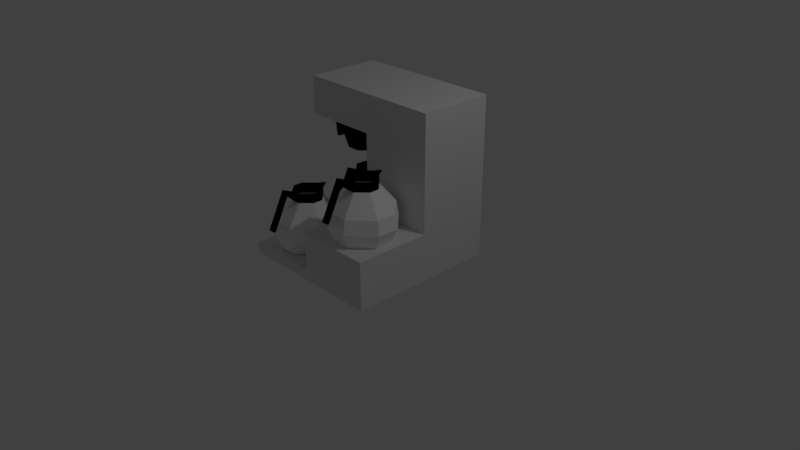 # Source: coffee_maker.blend  (saved by Blender 2.78.0; exported with 4.5.12 LTS)
import bpy
from mathutils import Matrix  # noqa: F401  (used for matrix-valued properties, if any)

bpy.ops.wm.read_factory_settings(use_empty=True)
scene = bpy.context.scene
scene.name = 'Scene'

# ---- collections
col_collection_1 = bpy.data.collections.new('Collection 1'); scene.collection.children.link(col_collection_1)

# ---- materials (node trees are filled in below, after node groups)
mat_material_003 = bpy.data.materials.new('Material.003')
mat_material_003.alpha_threshold = 0.0
mat_material_003.use_transparent_shadow = False
mat_material_003.diffuse_color = (0.0, 0.0, 0.0, 1.0)
mat_material_003.roughness = 0.5
mat_material_001 = bpy.data.materials.new('Material.001')
mat_material_001.alpha_threshold = 0.0
mat_material_001.use_transparent_shadow = False
mat_material_001.diffuse_color = (1.0, 1.0, 1.0, 1.0)
mat_material_001.roughness = 0.5
mat_material = bpy.data.materials.new('Material')
mat_material.alpha_threshold = 0.0
mat_material.use_transparent_shadow = False
mat_material.roughness = 0.5
mat_material.line_color = (0.0, 0.0, 0.0, 1.0)

# ---- material node trees

# ---- world
world_world = bpy.data.worlds.new('World'); scene.world = world_world
world_world.color = (0.05088, 0.05088, 0.05088)
world_world.use_sun_shadow = False
world_world.sun_shadow_jitter_overblur = 0.0
world_world.cycles.sampling_method = 'MANUAL'

# ---- cameras
cam_camera = bpy.data.cameras.new('Camera')
cam_camera.clip_end = 100.0
cam_camera.lens = 35.0
cam_camera.sensor_width = 32.0
cam_camera.sensor_height = 18.0
cam_camera.ortho_scale = 7.314
cam_camera.dof.focus_distance = 0.0
cam_camera.dof.aperture_fstop = 128.0

# ---- lights
light_lamp = bpy.data.lights.new('Lamp', 'POINT')
light_lamp.transmission_factor = 0.0
light_lamp.cutoff_distance = 30.0
light_lamp.energy = 100.0
light_lamp.shadow_buffer_clip_start = 1.001
light_lamp.shadow_soft_size = 0.1
light_lamp.shadow_maximum_resolution = 0.006
light_lamp.use_absolute_resolution = True

# ---- meshes
me_cube_005 = bpy.data.meshes.new('Cube.005')
me_cube_005.from_pydata([(-0.6708, 0.2236, -0.2664), (-0.6708, -0.2236, -0.2664), (-1.0, -0.3333, 0.8204), (0.6708, 0.2236, -0.2664), (1.0, 0.3333, 0.8204), (0.2236, 0.6708, -0.2664), (-0.2236, -0.6708, -0.2664), (0.2236, -0.6708, -0.2664), (0.3333, -1.0, 0.8204), (-0.3333, 0.3333, 0.8204), (0.3333, 0.3333, 0.8204), (-0.3333, -0.3333, 0.8204), (0.3333, -0.3333, 0.8204), (0.2236, 0.2236, -0.2664), (-0.2236, 0.2236, -0.2664), (0.2236, -0.2236, -0.2664), (-0.2236, -0.2236, -0.2664), (-0.2236, 0.6708, -0.2664), (-0.3333, 1.0, 0.8204), (-1.0, 0.3333, 0.8204), (-0.3333, -1.0, 0.8204), (0.3333, 1.0, 0.8204), (0.6708, -0.2236, -0.2664), (1.0, -0.3333, 0.8204), (0.9342, 0.3114, 0.603), (0.9342, -0.3114, 0.603), (-0.9342, 0.3114, 0.603), (0.3114, -0.9342, 0.603), (-0.3114, -0.9342, 0.603), (-0.3114, 0.9342, 0.603), (-0.9342, -0.3114, 0.603), (0.3114, 0.9342, 0.603), (-1.238, -0.3333, 0.8204), (-1.238, 0.3333, 0.8204), (-1.249, -0.2712, 0.603), (-1.249, 0.2712, 0.603), (-1.421, -0.3333, 0.8204), (-1.421, 0.3333, 0.8204), (-1.409, -0.2712, 0.603), (-1.409, 0.2712, 0.603), (-1.269, -0.2033, -0.2664), (-1.269, 0.2033, -0.2664), (-1.389, -0.2033, -0.2664), (-1.389, 0.2033, -0.2664)], [], [(18, 19, 9), (4, 21, 10), (23, 12, 8), (11, 2, 20), (9, 19, 2, 11), (13, 3, 22, 15), (5, 3, 13), (24, 4, 23, 25), (30, 2, 32, 34), (0, 14, 16, 1), (14, 13, 15, 16), (17, 5, 13, 14), (4, 10, 12, 23), (10, 9, 11, 12), (21, 18, 9, 10), (12, 11, 20, 8), (16, 15, 7, 6), (15, 22, 7), (27, 8, 20, 28), (0, 17, 14), (29, 18, 21, 31), (29, 17, 0, 26), (28, 20, 2, 30), (1, 16, 6), (24, 3, 5, 31), (27, 7, 22, 25), (8, 27, 25, 23), (4, 24, 31, 21), (6, 28, 30, 1), (18, 29, 26, 19), (17, 29, 31, 5), (7, 27, 28, 6), (1, 30, 26, 0), (3, 24, 25, 22), (35, 34, 40, 41), (26, 30, 34, 35), (19, 26, 35, 33), (2, 19, 33, 32), (38, 36, 37, 39), (34, 32, 36, 38), (33, 35, 39, 37), (32, 33, 37, 36), (41, 40, 42, 43), (34, 38, 42, 40), (39, 35, 41, 43), (38, 39, 43, 42)])
me_cube_005.materials.append(mat_material_003)
me_cube_005.use_remesh_preserve_volume = False
me_cube_005.use_remesh_preserve_attributes = False
me_cube_005.use_mirror_vertex_groups = False
me_cube_005.update()
me_cube_004 = bpy.data.meshes.new('Cube.004')
me_cube_004.from_pydata([(-0.701, -1.889, 1.057), (-0.701, -1.251, 2.354), (-0.701, -1.787, 1.007), (-0.701, -1.149, 2.304), (-0.4867, -1.889, 1.057), (-0.4867, -1.251, 2.354), (-0.4867, -1.787, 1.007), (-0.4867, -1.149, 2.304), (-0.701, -1.315, 2.224), (-0.701, -1.213, 2.174), (-0.4867, -1.213, 2.174), (-0.4867, -1.315, 2.224), (-0.4174, -0.8158, 2.142), (-0.7748, -0.8161, 1.821), (-0.4173, -0.8161, 1.821), (-0.06028, -0.1014, 2.142), (-1.132, -0.4586, 2.142), (-1.57, -0.6047, 0.07391), (-0.7746, -0.8158, 2.142), (-0.4174, 0.2558, 2.142), (-0.2713, 0.6941, 0.07391), (-0.9207, 0.6941, 0.07391), (-0.2713, 0.04471, 0.07391), (-0.9207, 0.04471, 0.07391), (-0.2713, -0.6047, 0.07391), (-0.9207, -0.6047, 0.07391), (-0.7746, 0.2558, 2.142), (-1.132, -0.1014, 2.142), (-1.57, 0.04471, 0.07391), (-0.9207, -1.254, 0.07391), (-0.06028, -0.4586, 2.142), (0.3781, -0.6047, 0.07391), (-0.2713, -1.254, 0.07391), (0.3781, 0.04471, 0.07391), (-1.776, -0.6732, 0.591), (-1.69, 0.08465, 1.108), (-1.776, 0.1132, 0.591), (0.4979, 0.08465, 1.108), (0.5836, 0.1132, 0.591), (0.4979, -0.6447, 1.108), (0.5836, -0.6732, 0.591), (-0.7748, 0.2561, 1.821), (-0.9607, 0.814, 1.108), (-0.9892, 0.8996, 0.591), (-0.2314, 0.814, 1.108), (-0.2028, 0.8996, 0.591), (-0.9607, -1.374, 1.108), (-0.9892, -1.46, 0.591), (-1.132, -0.1013, 1.821), (-1.132, -0.4587, 1.821), (-1.69, -0.6447, 1.108), (-0.2314, -1.374, 1.108), (-0.2028, -1.46, 0.591), (-0.05989, -0.4587, 1.821), (-0.05989, -0.1013, 1.821), (-0.4173, 0.2561, 1.821), (-0.596, -0.8158, 2.142), (-0.596, -1.254, 0.07391), (-0.596, 0.5506, 2.142), (-0.596, 0.6941, 0.07391), (-0.596, 0.04471, 0.07391), (-0.596, -0.6047, 0.07391), (-0.596, -1.46, 0.591), (-0.596, -1.374, 1.108), (-0.596, -0.8161, 1.821), (-0.596, 0.8996, 0.591), (-0.596, 0.814, 1.108), (-0.596, 0.2561, 1.821), (-1.08, -0.4401, 1.787), (-0.1155, -0.44, 2.142), (-1.08, -0.1185, 2.142), (-0.7584, -0.7614, 2.142), (-0.437, 0.2029, 2.142), (-0.3055, 0.5975, 0.1281), (-0.89, 0.5975, 0.1281), (-0.3055, 0.01299, 0.1281), (-0.89, 0.01299, 0.1281), (-0.3055, -0.5715, 0.1281), (-0.89, -0.5715, 0.1281), (-0.7584, 0.2029, 2.142), (-1.474, 0.01299, 0.1281), (-1.08, -0.44, 2.142), (-0.89, -1.156, 0.1281), (-1.474, -0.5715, 0.1281), (-0.437, -0.7614, 2.142), (0.279, -0.5715, 0.1281), (-0.3055, -1.156, 0.1281), (-0.1155, -0.1185, 2.142), (0.279, 0.01299, 0.1281), (-1.659, -0.6331, 0.6193), (-1.582, 0.04894, 1.111), (-1.659, 0.07464, 0.6193), (-0.1152, -0.1184, 1.787), (0.3868, 0.04894, 1.111), (0.3868, -0.6074, 1.111), (0.4639, -0.6331, 0.6193), (-0.9516, 0.7824, 0.6193), (-0.4369, 0.2033, 1.787), (-0.2695, 0.7053, 1.111), (-0.2438, 0.7824, 0.6193), (-0.9259, -1.264, 1.111), (-0.9516, -1.341, 0.6193), (-0.7586, 0.2033, 1.787), (-0.9259, 0.7053, 1.111), (-1.08, -0.1184, 1.787), (-0.7586, -0.7618, 1.787), (-1.582, -0.6074, 1.111), (-0.4369, -0.7618, 1.787), (-0.2695, -1.264, 1.111), (-0.2438, -1.341, 0.6193), (-0.1152, -0.4401, 1.787), (0.4639, 0.07464, 0.6193), (-0.5977, -0.7614, 2.142), (-0.5977, -1.156, 0.1281), (-0.5977, 0.4683, 2.142), (-0.5977, 0.5975, 0.1281), (-0.5977, 0.01299, 0.1281), (-0.5977, -0.5715, 0.1281), (-0.5977, -1.341, 0.6193), (-0.5977, -1.264, 1.111), (-0.5977, -0.7618, 1.787), (-0.5977, 0.7824, 0.6193), (-0.5977, 0.7053, 1.111), (-0.5977, 0.2033, 1.787)], [], [(8, 1, 3, 9), (10, 9, 13, 14), (10, 7, 5, 11), (11, 5, 1, 8), (2, 6, 4, 0), (7, 3, 1, 5), (4, 11, 8, 0), (6, 10, 11, 4), (2, 9, 10, 6), (0, 8, 9, 2), (3, 7, 12, 18), (7, 10, 14, 12), (9, 3, 18, 13), (17, 29, 25), (49, 48, 27, 16), (20, 22, 33), (54, 53, 30, 15), (22, 24, 31, 33), (28, 17, 25, 23), (60, 61, 24, 22), (59, 60, 22, 20), (28, 23, 21), (67, 55, 19, 58), (24, 32, 31), (61, 57, 32, 24), (43, 36, 28, 21), (13, 49, 16, 18), (52, 40, 31, 32), (38, 45, 20, 33), (15, 19, 55, 54), (54, 55, 44, 37), (37, 44, 45, 38), (12, 30, 53, 14), (14, 53, 39, 51), (51, 39, 40, 52), (29, 17, 34, 47), (47, 34, 50, 46), (46, 50, 49, 13), (26, 27, 48, 41), (41, 48, 35, 42), (42, 35, 36, 43), (57, 29, 47, 62), (62, 47, 46, 63), (63, 46, 13, 64), (59, 20, 45, 65), (65, 45, 44, 66), (66, 44, 55, 67), (33, 31, 40, 38), (38, 40, 39, 37), (37, 39, 53, 54), (17, 28, 36, 34), (34, 36, 35, 50), (50, 35, 48, 49), (42, 66, 67, 41), (43, 65, 66, 42), (21, 59, 65, 43), (51, 63, 64, 14), (52, 62, 63, 51), (32, 57, 62, 52), (25, 29, 57, 61), (41, 67, 58, 26), (21, 23, 60, 59), (23, 25, 61, 60), (83, 78, 82), (68, 81, 70, 104), (73, 88, 75), (92, 87, 69, 110), (75, 88, 85, 77), (80, 76, 78, 83), (116, 75, 77, 117), (115, 73, 75, 116), (80, 74, 76), (123, 114, 72, 97), (77, 85, 86), (120, 112, 71, 105), (117, 77, 86, 113), (96, 74, 80, 91), (105, 71, 81, 68), (109, 86, 85, 95), (111, 88, 73, 99), (87, 92, 97, 72), (92, 93, 98, 97), (93, 111, 99, 98), (84, 107, 110, 69), (107, 108, 94, 110), (108, 109, 95, 94), (82, 101, 89, 83), (101, 100, 106, 89), (100, 105, 68, 106), (79, 102, 104, 70), (102, 103, 90, 104), (103, 96, 91, 90), (113, 118, 101, 82), (118, 119, 100, 101), (119, 120, 105, 100), (115, 121, 99, 73), (121, 122, 98, 99), (122, 123, 97, 98), (88, 111, 95, 85), (111, 93, 94, 95), (93, 92, 110, 94), (83, 89, 91, 80), (89, 106, 90, 91), (106, 68, 104, 90), (103, 102, 123, 122), (96, 103, 122, 121), (74, 96, 121, 115), (108, 107, 120, 119), (109, 108, 119, 118), (86, 109, 118, 113), (78, 117, 113, 82), (107, 84, 112, 120), (102, 79, 114, 123), (74, 115, 116, 76), (76, 116, 117, 78), (12, 84, 69, 30), (56, 112, 84, 12), (18, 71, 112, 56), (16, 81, 71, 18), (27, 70, 81, 16), (26, 79, 70, 27), (58, 114, 79, 26), (19, 72, 114, 58), (15, 87, 72, 19), (30, 69, 87, 15)])
me_cube_004.polygons.foreach_set('material_index', [1, 1, 1, 1, 1, 1, 1, 1, 1, 1, 1, 1, 1, 0, 1, 0, 1, 0, 0, 0, 0, 0, 1, 0, 0, 0, 1, 0, 0, 1, 0, 0, 1, 0, 0, 0, 0, 0, 1, 0, 0, 0, 0, 0, 0, 0, 0, 0, 0, 0, 0, 0, 0, 0, 0, 0, 0, 0, 0, 0, 1, 0, 0, 0, 1, 0, 1, 0, 0, 0, 0, 0, 1, 0, 1, 0, 0, 1, 0, 0, 1, 0, 0, 1, 0, 0, 0, 0, 0, 1, 0, 0, 0, 0, 0, 0, 0, 0, 0, 0, 0, 0, 0, 0, 0, 0, 0, 0, 0, 0, 0, 1, 1, 0, 0, 1, 1, 1, 1, 1, 1, 1, 1, 1, 1])
me_cube_004.materials.append(mat_material_001)
me_cube_004.materials.append(mat_material_003)
me_cube_004.use_remesh_preserve_volume = False
me_cube_004.use_remesh_preserve_attributes = False
me_cube_004.use_mirror_vertex_groups = False
me_cube_004.update()
me_cube_003 = bpy.data.meshes.new('Cube.003')
me_cube_003.from_pydata([(-0.701, -1.889, 1.057), (-0.701, -1.251, 2.354), (-0.701, -1.787, 1.007), (-0.701, -1.149, 2.304), (-0.4867, -1.889, 1.057), (-0.4867, -1.251, 2.354), (-0.4867, -1.787, 1.007), (-0.4867, -1.149, 2.304), (-0.701, -1.315, 2.224), (-0.701, -1.213, 2.174), (-0.4867, -1.213, 2.174), (-0.4867, -1.315, 2.224), (-0.4174, -0.8158, 2.142), (-0.7748, -0.8161, 1.821), (-0.4173, -0.8161, 1.821), (-0.06028, -0.1014, 2.142), (-1.132, -0.4586, 2.142), (-1.57, -0.6047, 0.07391), (-0.7746, -0.8158, 2.142), (-0.4174, 0.2558, 2.142), (-0.2713, 0.6941, 0.07391), (-0.9207, 0.6941, 0.07391), (-0.2713, 0.04471, 0.07391), (-0.9207, 0.04471, 0.07391), (-0.2713, -0.6047, 0.07391), (-0.9207, -0.6047, 0.07391), (-0.7746, 0.2558, 2.142), (-1.132, -0.1014, 2.142), (-1.57, 0.04471, 0.07391), (-0.9207, -1.254, 0.07391), (-0.06028, -0.4586, 2.142), (0.3781, -0.6047, 0.07391), (-0.2713, -1.254, 0.07391), (0.3781, 0.04471, 0.07391), (-1.776, -0.6732, 0.591), (-1.69, 0.08465, 1.108), (-1.776, 0.1132, 0.591), (0.4979, 0.08465, 1.108), (0.5836, 0.1132, 0.591), (0.4979, -0.6447, 1.108), (0.5836, -0.6732, 0.591), (-0.7748, 0.2561, 1.821), (-0.9607, 0.814, 1.108), (-0.9892, 0.8996, 0.591), (-0.2314, 0.814, 1.108), (-0.2028, 0.8996, 0.591), (-0.9607, -1.374, 1.108), (-0.9892, -1.46, 0.591), (-1.132, -0.1013, 1.821), (-1.132, -0.4587, 1.821), (-1.69, -0.6447, 1.108), (-0.2314, -1.374, 1.108), (-0.2028, -1.46, 0.591), (-0.05989, -0.4587, 1.821), (-0.05989, -0.1013, 1.821), (-0.4173, 0.2561, 1.821), (-0.596, -0.8158, 2.142), (-0.596, -1.254, 0.07391), (-0.596, 0.5506, 2.142), (-0.596, 0.6941, 0.07391), (-0.596, 0.04471, 0.07391), (-0.596, -0.6047, 0.07391), (-0.596, -1.46, 0.591), (-0.596, -1.374, 1.108), (-0.596, -0.8161, 1.821), (-0.596, 0.8996, 0.591), (-0.596, 0.814, 1.108), (-0.596, 0.2561, 1.821), (-1.08, -0.4401, 1.787), (-0.1155, -0.44, 2.142), (-1.08, -0.1185, 2.142), (-0.7584, -0.7614, 2.142), (-0.437, 0.2029, 2.142), (-0.3055, 0.5975, 0.1281), (-0.89, 0.5975, 0.1281), (-0.3055, 0.01299, 0.1281), (-0.89, 0.01299, 0.1281), (-0.3055, -0.5715, 0.1281), (-0.89, -0.5715, 0.1281), (-0.7584, 0.2029, 2.142), (-1.474, 0.01299, 0.1281), (-1.08, -0.44, 2.142), (-0.89, -1.156, 0.1281), (-1.474, -0.5715, 0.1281), (-0.437, -0.7614, 2.142), (0.279, -0.5715, 0.1281), (-0.3055, -1.156, 0.1281), (-0.1155, -0.1185, 2.142), (0.279, 0.01299, 0.1281), (-1.659, -0.6331, 0.6193), (-1.582, 0.04894, 1.111), (-1.659, 0.07464, 0.6193), (-0.1152, -0.1184, 1.787), (0.3868, 0.04894, 1.111), (0.3868, -0.6074, 1.111), (0.4639, -0.6331, 0.6193), (-0.9516, 0.7824, 0.6193), (-0.4369, 0.2033, 1.787), (-0.2695, 0.7053, 1.111), (-0.2438, 0.7824, 0.6193), (-0.9259, -1.264, 1.111), (-0.9516, -1.341, 0.6193), (-0.7586, 0.2033, 1.787), (-0.9259, 0.7053, 1.111), (-1.08, -0.1184, 1.787), (-0.7586, -0.7618, 1.787), (-1.582, -0.6074, 1.111), (-0.4369, -0.7618, 1.787), (-0.2695, -1.264, 1.111), (-0.2438, -1.341, 0.6193), (-0.1152, -0.4401, 1.787), (0.4639, 0.07464, 0.6193), (-0.5977, -0.7614, 2.142), (-0.5977, -1.156, 0.1281), (-0.5977, 0.4683, 2.142), (-0.5977, 0.5975, 0.1281), (-0.5977, 0.01299, 0.1281), (-0.5977, -0.5715, 0.1281), (-0.5977, -1.341, 0.6193), (-0.5977, -1.264, 1.111), (-0.5977, -0.7618, 1.787), (-0.5977, 0.7824, 0.6193), (-0.5977, 0.7053, 1.111), (-0.5977, 0.2033, 1.787)], [], [(8, 1, 3, 9), (10, 9, 13, 14), (10, 7, 5, 11), (11, 5, 1, 8), (2, 6, 4, 0), (7, 3, 1, 5), (4, 11, 8, 0), (6, 10, 11, 4), (2, 9, 10, 6), (0, 8, 9, 2), (3, 7, 12, 18), (7, 10, 14, 12), (9, 3, 18, 13), (17, 29, 25), (49, 48, 27, 16), (20, 22, 33), (54, 53, 30, 15), (22, 24, 31, 33), (28, 17, 25, 23), (60, 61, 24, 22), (59, 60, 22, 20), (28, 23, 21), (67, 55, 19, 58), (24, 32, 31), (61, 57, 32, 24), (43, 36, 28, 21), (13, 49, 16, 18), (52, 40, 31, 32), (38, 45, 20, 33), (15, 19, 55, 54), (54, 55, 44, 37), (37, 44, 45, 38), (12, 30, 53, 14), (14, 53, 39, 51), (51, 39, 40, 52), (29, 17, 34, 47), (47, 34, 50, 46), (46, 50, 49, 13), (26, 27, 48, 41), (41, 48, 35, 42), (42, 35, 36, 43), (57, 29, 47, 62), (62, 47, 46, 63), (63, 46, 13, 64), (59, 20, 45, 65), (65, 45, 44, 66), (66, 44, 55, 67), (33, 31, 40, 38), (38, 40, 39, 37), (37, 39, 53, 54), (17, 28, 36, 34), (34, 36, 35, 50), (50, 35, 48, 49), (42, 66, 67, 41), (43, 65, 66, 42), (21, 59, 65, 43), (51, 63, 64, 14), (52, 62, 63, 51), (32, 57, 62, 52), (25, 29, 57, 61), (41, 67, 58, 26), (21, 23, 60, 59), (23, 25, 61, 60), (83, 78, 82), (68, 81, 70, 104), (73, 88, 75), (92, 87, 69, 110), (75, 88, 85, 77), (80, 76, 78, 83), (116, 75, 77, 117), (115, 73, 75, 116), (80, 74, 76), (123, 114, 72, 97), (77, 85, 86), (120, 112, 71, 105), (117, 77, 86, 113), (96, 74, 80, 91), (105, 71, 81, 68), (109, 86, 85, 95), (111, 88, 73, 99), (87, 92, 97, 72), (92, 93, 98, 97), (93, 111, 99, 98), (84, 107, 110, 69), (107, 108, 94, 110), (108, 109, 95, 94), (82, 101, 89, 83), (101, 100, 106, 89), (100, 105, 68, 106), (79, 102, 104, 70), (102, 103, 90, 104), (103, 96, 91, 90), (113, 118, 101, 82), (118, 119, 100, 101), (119, 120, 105, 100), (115, 121, 99, 73), (121, 122, 98, 99), (122, 123, 97, 98), (88, 111, 95, 85), (111, 93, 94, 95), (93, 92, 110, 94), (83, 89, 91, 80), (89, 106, 90, 91), (106, 68, 104, 90), (103, 102, 123, 122), (96, 103, 122, 121), (74, 96, 121, 115), (108, 107, 120, 119), (109, 108, 119, 118), (86, 109, 118, 113), (78, 117, 113, 82), (107, 84, 112, 120), (102, 79, 114, 123), (74, 115, 116, 76), (76, 116, 117, 78), (12, 84, 69, 30), (56, 112, 84, 12), (18, 71, 112, 56), (16, 81, 71, 18), (27, 70, 81, 16), (26, 79, 70, 27), (58, 114, 79, 26), (19, 72, 114, 58), (15, 87, 72, 19), (30, 69, 87, 15)])
me_cube_003.polygons.foreach_set('material_index', [0, 0, 0, 0, 0, 0, 0, 0, 0, 0, 0, 0, 0, 1, 0, 1, 0, 1, 1, 1, 1, 1, 0, 1, 1, 1, 0, 1, 1, 0, 1, 1, 0, 1, 1, 1, 1, 1, 0, 1, 1, 1, 1, 1, 1, 1, 1, 1, 1, 1, 1, 1, 1, 1, 1, 1, 1, 1, 1, 1, 0, 1, 1, 1, 0, 1, 0, 1, 1, 1, 1, 1, 0, 1, 0, 1, 1, 0, 1, 1, 0, 1, 1, 0, 1, 1, 1, 1, 1, 0, 1, 1, 1, 1, 1, 1, 1, 1, 1, 1, 1, 1, 1, 1, 1, 1, 1, 1, 1, 1, 1, 0, 0, 1, 1, 0, 0, 0, 0, 0, 0, 0, 0, 0, 0])
me_cube_003.materials.append(mat_material_003)
me_cube_003.materials.append(mat_material_001)
me_cube_003.use_remesh_preserve_volume = False
me_cube_003.use_remesh_preserve_attributes = False
me_cube_003.use_mirror_vertex_groups = False
me_cube_003.update()
me_cube_001 = bpy.data.meshes.new('Cube.001')
me_cube_001.from_pydata([(-0.701, -1.889, 1.057), (-0.701, -1.251, 2.354), (-0.701, -1.787, 1.007), (-0.701, -1.149, 2.304), (-0.4867, -1.889, 1.057), (-0.4867, -1.251, 2.354), (-0.4867, -1.787, 1.007), (-0.4867, -1.149, 2.304), (-0.701, -1.315, 2.224), (-0.701, -1.213, 2.174), (-0.4867, -1.213, 2.174), (-0.4867, -1.315, 2.224), (-0.4174, -0.8158, 2.142), (-0.7748, -0.8161, 1.821), (-0.4173, -0.8161, 1.821), (-0.06028, -0.1014, 2.142), (-1.132, -0.4586, 2.142), (-1.57, -0.6047, 0.07391), (-0.7746, -0.8158, 2.142), (-0.4174, 0.2558, 2.142), (-0.2713, 0.6941, 0.07391), (-0.9207, 0.6941, 0.07391), (-0.2713, 0.04471, 0.07391), (-0.9207, 0.04471, 0.07391), (-0.2713, -0.6047, 0.07391), (-0.9207, -0.6047, 0.07391), (-0.7746, 0.2558, 2.142), (-1.132, -0.1014, 2.142), (-1.57, 0.04471, 0.07391), (-0.9207, -1.254, 0.07391), (-0.06028, -0.4586, 2.142), (0.3781, -0.6047, 0.07391), (-0.2713, -1.254, 0.07391), (0.3781, 0.04471, 0.07391), (-1.776, -0.6732, 0.591), (-1.69, 0.08465, 1.108), (-1.776, 0.1132, 0.591), (0.4979, 0.08465, 1.108), (0.5836, 0.1132, 0.591), (0.4979, -0.6447, 1.108), (0.5836, -0.6732, 0.591), (-0.7748, 0.2561, 1.821), (-0.9607, 0.814, 1.108), (-0.9892, 0.8996, 0.591), (-0.2314, 0.814, 1.108), (-0.2028, 0.8996, 0.591), (-0.9607, -1.374, 1.108), (-0.9892, -1.46, 0.591), (-1.132, -0.1013, 1.821), (-1.132, -0.4587, 1.821), (-1.69, -0.6447, 1.108), (-0.2314, -1.374, 1.108), (-0.2028, -1.46, 0.591), (-0.05989, -0.4587, 1.821), (-0.05989, -0.1013, 1.821), (-0.4173, 0.2561, 1.821), (-0.596, -0.8158, 2.142), (-0.596, -1.254, 0.07391), (-0.596, 0.5506, 2.142), (-0.596, 0.6941, 0.07391), (-0.596, 0.04471, 0.07391), (-0.596, -0.6047, 0.07391), (-0.596, -1.46, 0.591), (-0.596, -1.374, 1.108), (-0.596, -0.8161, 1.821), (-0.596, 0.8996, 0.591), (-0.596, 0.814, 1.108), (-0.596, 0.2561, 1.821), (-1.08, -0.4401, 1.787), (-0.1155, -0.44, 2.142), (-1.08, -0.1185, 2.142), (-0.7584, -0.7614, 2.142), (-0.437, 0.2029, 2.142), (-0.3055, 0.5975, 0.1281), (-0.89, 0.5975, 0.1281), (-0.3055, 0.01299, 0.1281), (-0.89, 0.01299, 0.1281), (-0.3055, -0.5715, 0.1281), (-0.89, -0.5715, 0.1281), (-0.7584, 0.2029, 2.142), (-1.474, 0.01299, 0.1281), (-1.08, -0.44, 2.142), (-0.89, -1.156, 0.1281), (-1.474, -0.5715, 0.1281), (-0.437, -0.7614, 2.142), (0.279, -0.5715, 0.1281), (-0.3055, -1.156, 0.1281), (-0.1155, -0.1185, 2.142), (0.279, 0.01299, 0.1281), (-1.659, -0.6331, 0.6193), (-1.582, 0.04894, 1.111), (-1.659, 0.07464, 0.6193), (-0.1152, -0.1184, 1.787), (0.3868, 0.04894, 1.111), (0.3868, -0.6074, 1.111), (0.4639, -0.6331, 0.6193), (-0.9516, 0.7824, 0.6193), (-0.4369, 0.2033, 1.787), (-0.2695, 0.7053, 1.111), (-0.2438, 0.7824, 0.6193), (-0.9259, -1.264, 1.111), (-0.9516, -1.341, 0.6193), (-0.7586, 0.2033, 1.787), (-0.9259, 0.7053, 1.111), (-1.08, -0.1184, 1.787), (-0.7586, -0.7618, 1.787), (-1.582, -0.6074, 1.111), (-0.4369, -0.7618, 1.787), (-0.2695, -1.264, 1.111), (-0.2438, -1.341, 0.6193), (-0.1152, -0.4401, 1.787), (0.4639, 0.07464, 0.6193), (-0.5977, -0.7614, 2.142), (-0.5977, -1.156, 0.1281), (-0.5977, 0.4683, 2.142), (-0.5977, 0.5975, 0.1281), (-0.5977, 0.01299, 0.1281), (-0.5977, -0.5715, 0.1281), (-0.5977, -1.341, 0.6193), (-0.5977, -1.264, 1.111), (-0.5977, -0.7618, 1.787), (-0.5977, 0.7824, 0.6193), (-0.5977, 0.7053, 1.111), (-0.5977, 0.2033, 1.787)], [], [(8, 1, 3, 9), (10, 9, 13, 14), (10, 7, 5, 11), (11, 5, 1, 8), (2, 6, 4, 0), (7, 3, 1, 5), (4, 11, 8, 0), (6, 10, 11, 4), (2, 9, 10, 6), (0, 8, 9, 2), (3, 7, 12, 18), (7, 10, 14, 12), (9, 3, 18, 13), (17, 29, 25), (49, 48, 27, 16), (20, 22, 33), (54, 53, 30, 15), (22, 24, 31, 33), (28, 17, 25, 23), (60, 61, 24, 22), (59, 60, 22, 20), (28, 23, 21), (67, 55, 19, 58), (24, 32, 31), (61, 57, 32, 24), (43, 36, 28, 21), (13, 49, 16, 18), (52, 40, 31, 32), (38, 45, 20, 33), (15, 19, 55, 54), (54, 55, 44, 37), (37, 44, 45, 38), (12, 30, 53, 14), (14, 53, 39, 51), (51, 39, 40, 52), (29, 17, 34, 47), (47, 34, 50, 46), (46, 50, 49, 13), (26, 27, 48, 41), (41, 48, 35, 42), (42, 35, 36, 43), (57, 29, 47, 62), (62, 47, 46, 63), (63, 46, 13, 64), (59, 20, 45, 65), (65, 45, 44, 66), (66, 44, 55, 67), (33, 31, 40, 38), (38, 40, 39, 37), (37, 39, 53, 54), (17, 28, 36, 34), (34, 36, 35, 50), (50, 35, 48, 49), (42, 66, 67, 41), (43, 65, 66, 42), (21, 59, 65, 43), (51, 63, 64, 14), (52, 62, 63, 51), (32, 57, 62, 52), (25, 29, 57, 61), (41, 67, 58, 26), (21, 23, 60, 59), (23, 25, 61, 60), (83, 78, 82), (68, 81, 70, 104), (73, 88, 75), (92, 87, 69, 110), (75, 88, 85, 77), (80, 76, 78, 83), (116, 75, 77, 117), (115, 73, 75, 116), (80, 74, 76), (123, 114, 72, 97), (77, 85, 86), (120, 112, 71, 105), (117, 77, 86, 113), (96, 74, 80, 91), (105, 71, 81, 68), (109, 86, 85, 95), (111, 88, 73, 99), (87, 92, 97, 72), (92, 93, 98, 97), (93, 111, 99, 98), (84, 107, 110, 69), (107, 108, 94, 110), (108, 109, 95, 94), (82, 101, 89, 83), (101, 100, 106, 89), (100, 105, 68, 106), (79, 102, 104, 70), (102, 103, 90, 104), (103, 96, 91, 90), (113, 118, 101, 82), (118, 119, 100, 101), (119, 120, 105, 100), (115, 121, 99, 73), (121, 122, 98, 99), (122, 123, 97, 98), (88, 111, 95, 85), (111, 93, 94, 95), (93, 92, 110, 94), (83, 89, 91, 80), (89, 106, 90, 91), (106, 68, 104, 90), (103, 102, 123, 122), (96, 103, 122, 121), (74, 96, 121, 115), (108, 107, 120, 119), (109, 108, 119, 118), (86, 109, 118, 113), (78, 117, 113, 82), (107, 84, 112, 120), (102, 79, 114, 123), (74, 115, 116, 76), (76, 116, 117, 78), (12, 84, 69, 30), (56, 112, 84, 12), (18, 71, 112, 56), (16, 81, 71, 18), (27, 70, 81, 16), (26, 79, 70, 27), (58, 114, 79, 26), (19, 72, 114, 58), (15, 87, 72, 19), (30, 69, 87, 15)])
me_cube_001.polygons.foreach_set('material_index', [1, 1, 1, 1, 1, 1, 1, 1, 1, 1, 1, 1, 1, 0, 1, 0, 1, 0, 0, 0, 0, 0, 1, 0, 0, 0, 1, 0, 0, 1, 0, 0, 1, 0, 0, 0, 0, 0, 1, 0, 0, 0, 0, 0, 0, 0, 0, 0, 0, 0, 0, 0, 0, 0, 0, 0, 0, 0, 0, 0, 1, 0, 0, 0, 1, 0, 1, 0, 0, 0, 0, 0, 1, 0, 1, 0, 0, 1, 0, 0, 1, 0, 0, 1, 0, 0, 0, 0, 0, 1, 0, 0, 0, 0, 0, 0, 0, 0, 0, 0, 0, 0, 0, 0, 0, 0, 0, 0, 0, 0, 0, 1, 1, 0, 0, 1, 1, 1, 1, 1, 1, 1, 1, 1, 1])
me_cube_001.materials.append(mat_material_001)
me_cube_001.materials.append(mat_material_003)
me_cube_001.use_remesh_preserve_volume = False
me_cube_001.use_remesh_preserve_attributes = False
me_cube_001.use_mirror_vertex_groups = False
me_cube_001.update()
me_cube = bpy.data.meshes.new('Cube')
me_cube.from_pydata([(1.0, 0.9929, 0.0142), (1.0, -1.007, 0.0142), (-1.0, -1.007, 0.0142), (-1.0, 0.9929, 0.0142), (1.0, 0.9929, 0.1465), (1.0, -1.007, 0.1465), (-1.0, -1.007, 0.1465), (-1.0, 0.9929, 0.1465), (1.0, -0.00709, 0.0142), (-1.0, -0.00709, 0.0142), (1.0, -0.007091, 0.1465), (-1.0, -0.00709, 0.1465), (1.788e-07, 0.9929, 0.0142), (0.0, -1.007, 0.0142), (2.384e-07, 0.9929, 0.1465), (-5.364e-07, -1.007, 0.1465), (-2.384e-07, -0.00709, 0.1465), (5.96e-08, -0.00709, 0.0142), (1.0, -0.007091, 0.6465), (1.0, -1.007, 0.6465), (1.0, 0.9929, 0.6465), (-2.384e-07, -0.00709, 0.6465), (2.384e-07, 0.9929, 0.6465), (-5.364e-07, -1.007, 0.6465), (1.0, 0.9929, 2.146), (1.0, -0.007091, 2.146), (-2.384e-07, -0.00709, 2.146), (2.384e-07, 0.9929, 2.146), (-2.384e-07, -0.00709, 1.646), (2.384e-07, 0.9929, 1.646), (1.0, 0.9929, 1.646), (1.0, -0.007091, 1.646), (-1.0, 0.9929, 2.146), (-1.0, -0.00709, 2.146), (-1.0, -0.00709, 1.646), (-1.0, 0.9929, 1.646)], [], [(17, 13, 2, 9), (16, 11, 6, 15), (8, 10, 5, 1), (13, 15, 6, 2), (9, 11, 7, 3), (14, 12, 3, 7), (2, 6, 11, 9), (0, 4, 10, 8), (14, 7, 11, 16), (12, 17, 9, 3), (0, 8, 17, 12), (14, 16, 21, 22), (4, 0, 12, 14), (1, 5, 15, 13), (4, 14, 22, 20), (8, 1, 13, 17), (28, 26, 33, 34), (18, 21, 23, 19), (10, 4, 20, 18), (15, 5, 19, 23), (16, 15, 23, 21), (5, 10, 18, 19), (24, 27, 26, 25), (30, 29, 27, 24), (31, 30, 24, 25), (28, 31, 25, 26), (21, 18, 31, 28), (18, 20, 30, 31), (20, 22, 29, 30), (22, 21, 28, 29), (35, 34, 33, 32), (29, 28, 34, 35), (27, 29, 35, 32), (26, 27, 32, 33)])
me_cube.materials.append(mat_material)
me_cube.use_remesh_preserve_volume = False
me_cube.use_remesh_preserve_attributes = False
me_cube.use_mirror_vertex_groups = False
me_cube.update()

# ---- objects
ob_cube_004 = bpy.data.objects.new('Cube.004', me_cube_005)
ob_cube_003 = bpy.data.objects.new('Cube.003', me_cube_004)
ob_cube_002 = bpy.data.objects.new('Cube.002', me_cube_003)
ob_cube_001 = bpy.data.objects.new('Cube.001', me_cube_001)
ob_cube = bpy.data.objects.new('Cube', me_cube)
ob_lamp = bpy.data.objects.new('Lamp', light_lamp)
ob_camera = bpy.data.objects.new('Camera', cam_camera)

# ---- transforms, parenting, visibility, modifiers, constraints
ob_cube_004.location = (-0.5285, 0.4765, 1.337)
ob_cube_004.scale = (0.381, 0.381, 0.381)
ob_cube_004.lineart.crease_threshold = 0.0
ob_cube_003.location = (0.7401, -0.4297, 0.6211)
ob_cube_003.scale = (0.3633, 0.3633, 0.3633)
ob_cube_003.lineart.crease_threshold = 0.0
ob_cube_002.location = (-0.3145, -0.4297, 0.1315)
ob_cube_002.scale = (0.3633, 0.3633, 0.3633)
ob_cube_002.lineart.crease_threshold = 0.0
ob_cube_001.location = (-0.3145, 0.6094, 0.1315)
ob_cube_001.scale = (0.3633, 0.3633, 0.3633)
ob_cube_001.lineart.crease_threshold = 0.0
ob_cube.location = (0.0, 0.0, 0.0)
ob_cube.lock_rotations_4d = False
ob_cube.empty_display_type = 'ARROWS'
ob_cube.lineart.crease_threshold = 0.0
ob_lamp.location = (4.076, 1.005, 5.904)
ob_lamp.rotation_euler = (0.6503, 0.05522, 1.866)
ob_lamp.lock_rotations_4d = False
ob_lamp.empty_display_type = 'ARROWS'
ob_lamp.color = (0.0, 0.0, 0.0, 0.0)
ob_lamp.lineart.crease_threshold = 0.0
ob_camera.location = (7.481, -6.508, 5.344)
ob_camera.rotation_euler = (1.109, 0.0, 0.8149)
ob_camera.lock_rotations_4d = False
ob_camera.empty_display_type = 'ARROWS'
ob_camera.color = (0.0, 0.0, 0.0, 0.0)
ob_camera.display_type = 'WIRE'
ob_camera.lineart.crease_threshold = 0.0

# ---- collection membership
col_collection_1.objects.link(ob_cube_004)
col_collection_1.objects.link(ob_cube_003)
col_collection_1.objects.link(ob_cube_002)
col_collection_1.objects.link(ob_cube_001)
col_collection_1.objects.link(ob_cube)
col_collection_1.objects.link(ob_lamp)
col_collection_1.objects.link(ob_camera)

# ---- scene / render settings (as saved in the file)
scene.camera = ob_camera
scene.frame_start = 1; scene.frame_end = 250; scene.frame_set(1)
scene.render.engine = 'BLENDER_EEVEE_NEXT'
scene.render.resolution_percentage = 50
scene.render.dither_intensity = 0.0
scene.cycles.use_denoising = False
scene.cycles.samples = 128
scene.cycles.sampling_pattern = 'TABULATED_SOBOL'
scene.cycles.light_sampling_threshold = 0.0
scene.cycles.use_adaptive_sampling = False
scene.cycles.use_light_tree = False
scene.cycles.blur_glossy = 0.0
scene.cycles.sample_clamp_indirect = 0.0
scene.view_settings.view_transform = 'Standard'
bpy.context.view_layer.update()
